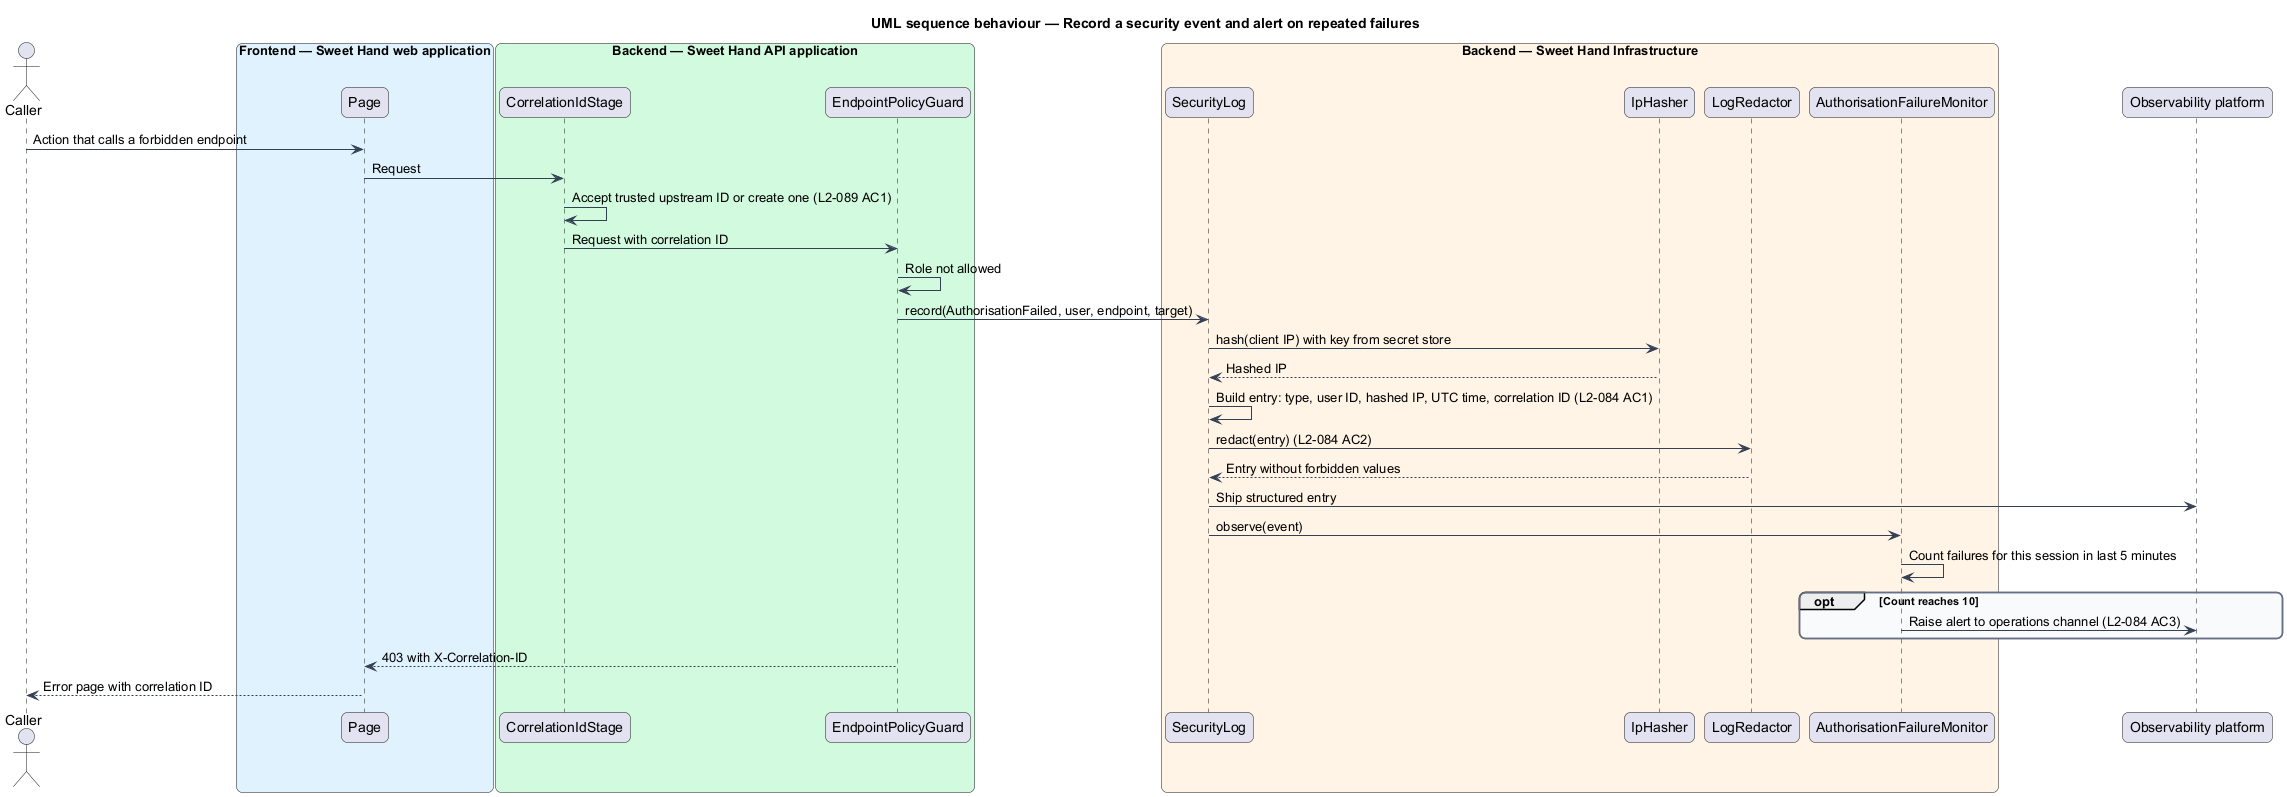

The diagram above was rendered by PlantUML. Its source (embedded in the PNG):
@startuml
title UML sequence behaviour — Record a security event and alert on repeated failures
skinparam backgroundColor #FFFFFF
skinparam shadowing false
skinparam roundcorner 12
skinparam defaultFontName Arial
skinparam ArrowColor #344054
skinparam rectangle {
  BorderColor #344054
  FontColor #101828
}
skinparam package {
  BorderColor #667085
  FontColor #101828
  BackgroundColor #F9FAFB
}
actor "Caller" as actor
box "Frontend — Sweet Hand web application" #E0F2FE
  participant "Page" as page
end box
box "Backend — Sweet Hand API application" #D1FADF
  participant "CorrelationIdStage" as corr
  participant "EndpointPolicyGuard" as guard
end box
box "Backend — Sweet Hand Infrastructure" #FFF4E5
  participant "SecurityLog" as seclog
  participant "IpHasher" as iphash
  participant "LogRedactor" as redactor
  participant "AuthorisationFailureMonitor" as monitor
end box
participant "Observability platform" as obs
actor -> page : Action that calls a forbidden endpoint
page -> corr : Request
corr -> corr : Accept trusted upstream ID or create one (L2-089 AC1)
corr -> guard : Request with correlation ID
guard -> guard : Role not allowed
guard -> seclog : record(AuthorisationFailed, user, endpoint, target)
seclog -> iphash : hash(client IP) with key from secret store
iphash --> seclog : Hashed IP
seclog -> seclog : Build entry: type, user ID, hashed IP, UTC time, correlation ID (L2-084 AC1)
seclog -> redactor : redact(entry) (L2-084 AC2)
redactor --> seclog : Entry without forbidden values
seclog -> obs : Ship structured entry
seclog -> monitor : observe(event)
monitor -> monitor : Count failures for this session in last 5 minutes
opt Count reaches 10
  monitor -> obs : Raise alert to operations channel (L2-084 AC3)
end
guard --> page : 403 with X-Correlation-ID
page --> actor : Error page with correlation ID
@enduml